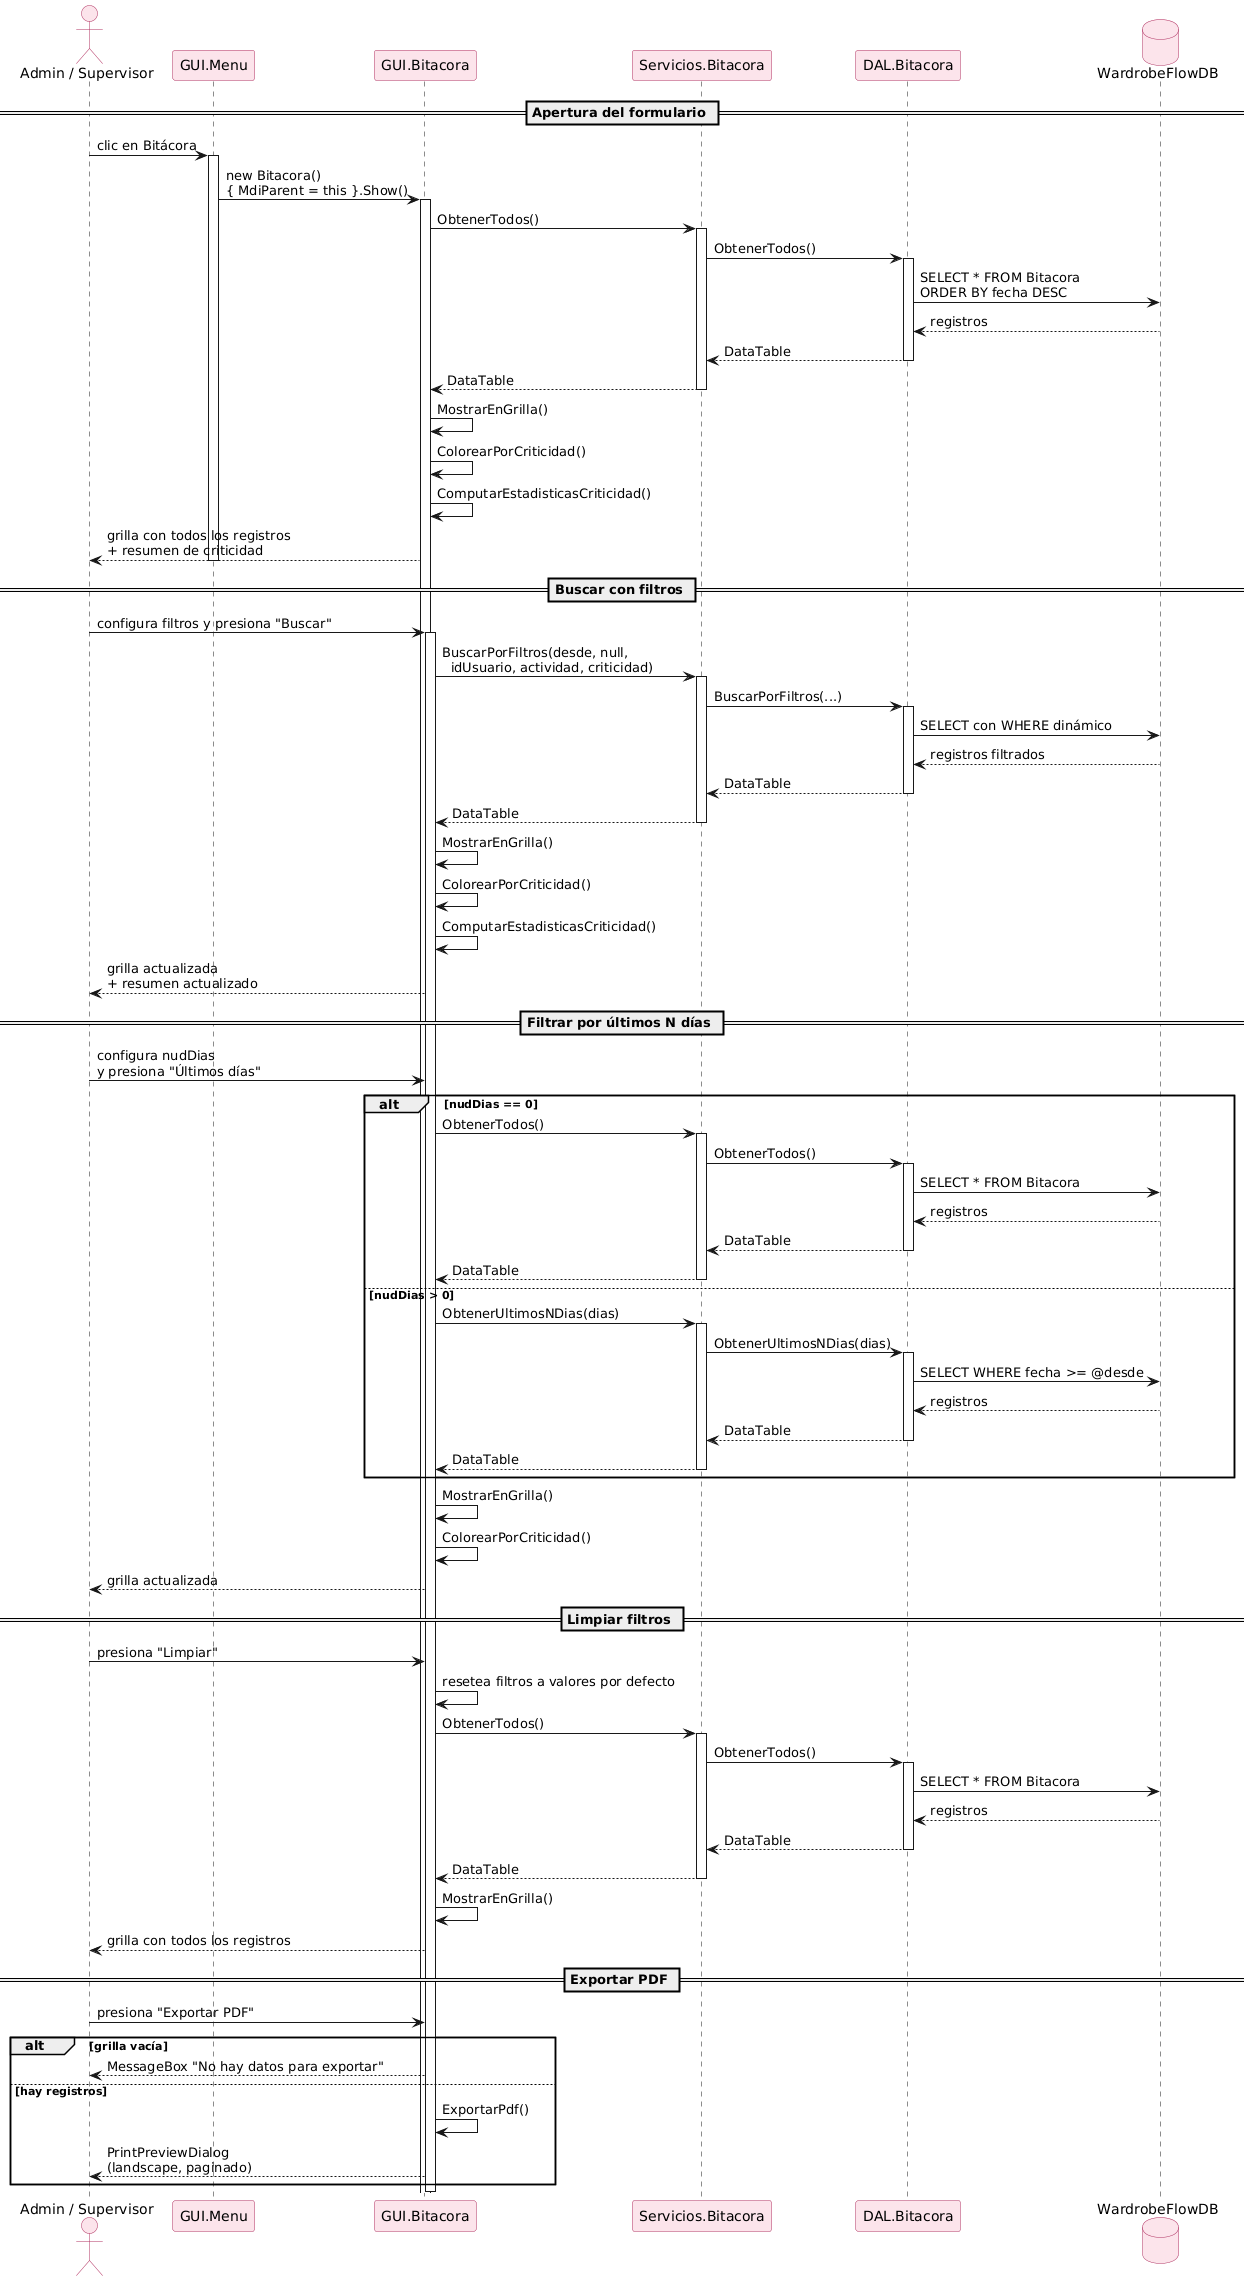

The diagram above was rendered by PlantUML. Its source (embedded in the PNG):
@startuml
skinparam participant {
    BackgroundColor #FCE4EB
    BorderColor #B03060
}

skinparam actor {
    BackgroundColor #FCE4EB
    BorderColor #B03060
}

skinparam database {
    BackgroundColor #FCE4EB
    BorderColor #B03060
}

actor "Admin / Supervisor" as Actor
participant "GUI.Menu" as MENU
participant "GUI.Bitacora" as FORM
participant "Servicios.Bitacora" as SRV
participant "DAL.Bitacora" as DAL
database "WardrobeFlowDB" as DB

== Apertura del formulario ==

Actor -> MENU : clic en Bitácora
activate MENU
MENU -> FORM : new Bitacora()\n{ MdiParent = this }.Show()
activate FORM

FORM -> SRV : ObtenerTodos()
activate SRV
SRV -> DAL : ObtenerTodos()
activate DAL
DAL -> DB : SELECT * FROM Bitacora\nORDER BY fecha DESC
DB --> DAL : registros
DAL --> SRV : DataTable
deactivate DAL
SRV --> FORM : DataTable
deactivate SRV

FORM -> FORM : MostrarEnGrilla()
FORM -> FORM : ColorearPorCriticidad()
FORM -> FORM : ComputarEstadisticasCriticidad()
FORM --> Actor : grilla con todos los registros\n+ resumen de criticidad
deactivate MENU

== Buscar con filtros ==

Actor -> FORM : configura filtros y presiona "Buscar"
activate FORM

FORM -> SRV : BuscarPorFiltros(desde, null,\n  idUsuario, actividad, criticidad)
activate SRV
SRV -> DAL : BuscarPorFiltros(...)
activate DAL
DAL -> DB : SELECT con WHERE dinámico
DB --> DAL : registros filtrados
DAL --> SRV : DataTable
deactivate DAL
SRV --> FORM : DataTable
deactivate SRV

FORM -> FORM : MostrarEnGrilla()
FORM -> FORM : ColorearPorCriticidad()
FORM -> FORM : ComputarEstadisticasCriticidad()
FORM --> Actor : grilla actualizada\n+ resumen actualizado

== Filtrar por últimos N días ==

Actor -> FORM : configura nudDias\ny presiona "Últimos días"

alt nudDias == 0
    FORM -> SRV : ObtenerTodos()
    activate SRV
    SRV -> DAL : ObtenerTodos()
    activate DAL
    DAL -> DB : SELECT * FROM Bitacora
    DB --> DAL : registros
    DAL --> SRV : DataTable
    deactivate DAL
    SRV --> FORM : DataTable
    deactivate SRV
else nudDias > 0
    FORM -> SRV : ObtenerUltimosNDias(dias)
    activate SRV
    SRV -> DAL : ObtenerUltimosNDias(dias)
    activate DAL
    DAL -> DB : SELECT WHERE fecha >= @desde
    DB --> DAL : registros
    DAL --> SRV : DataTable
    deactivate DAL
    SRV --> FORM : DataTable
    deactivate SRV
end

FORM -> FORM : MostrarEnGrilla()
FORM -> FORM : ColorearPorCriticidad()
FORM --> Actor : grilla actualizada

== Limpiar filtros ==

Actor -> FORM : presiona "Limpiar"
FORM -> FORM : resetea filtros a valores por defecto
FORM -> SRV : ObtenerTodos()
activate SRV
SRV -> DAL : ObtenerTodos()
activate DAL
DAL -> DB : SELECT * FROM Bitacora
DB --> DAL : registros
DAL --> SRV : DataTable
deactivate DAL
SRV --> FORM : DataTable
deactivate SRV
FORM -> FORM : MostrarEnGrilla()
FORM --> Actor : grilla con todos los registros

== Exportar PDF ==

Actor -> FORM : presiona "Exportar PDF"

alt grilla vacía
    FORM --> Actor : MessageBox "No hay datos para exportar"
else hay registros
    FORM -> FORM : ExportarPdf()
    FORM --> Actor : PrintPreviewDialog\n(landscape, paginado)
end

deactivate FORM
@enduml